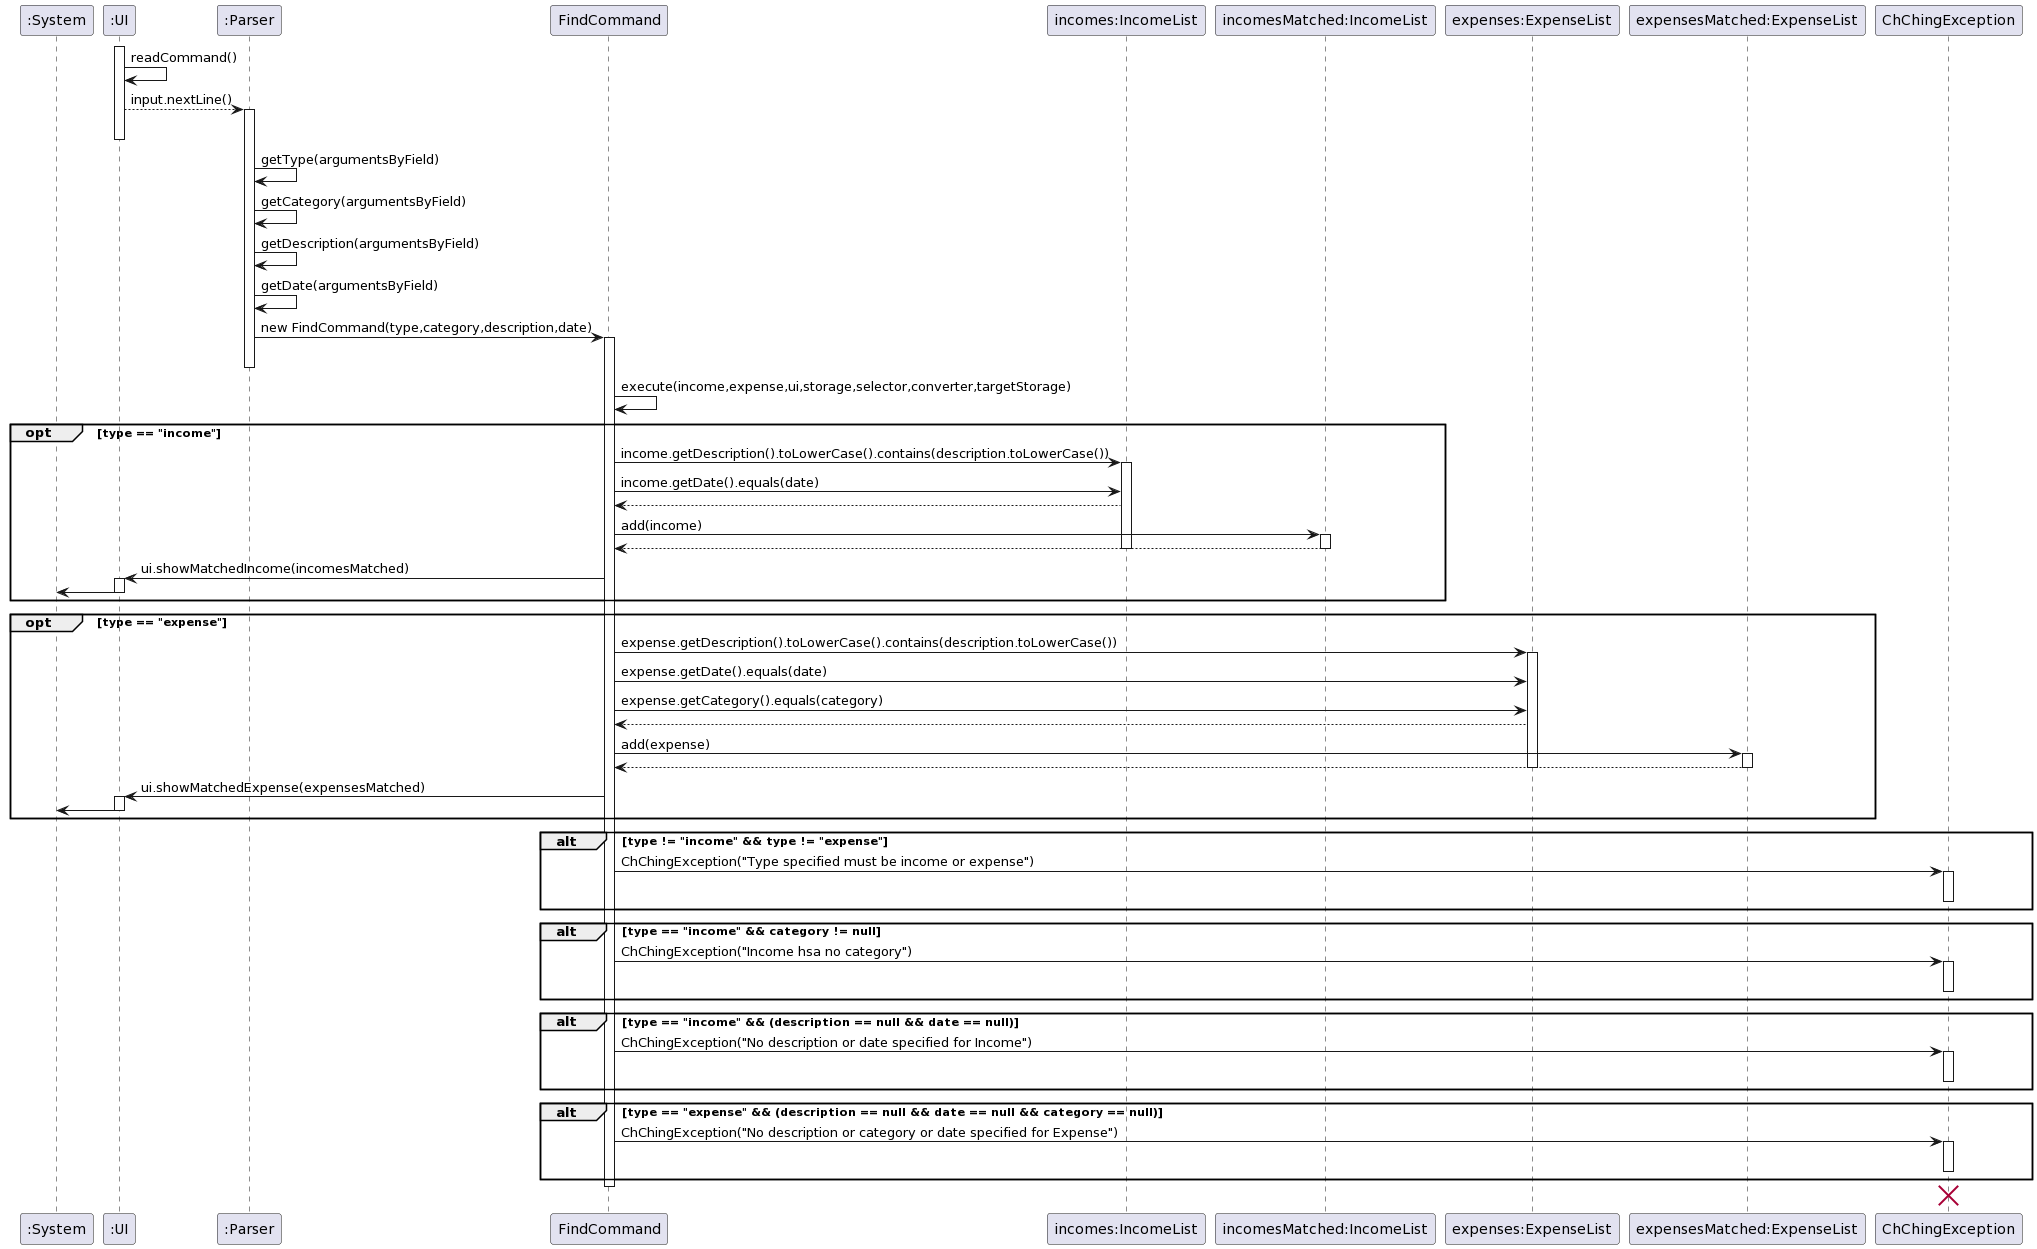

The diagram above was rendered by PlantUML. Its source (embedded in the PNG):
@startuml
participant ":System" as System
participant ":UI" as UI
participant ":Parser" as Parser
participant "FindCommand" as FindCommand
participant "incomes:IncomeList" as IncomeList
participant "incomesMatched:IncomeList" as incomesMatched
participant "expenses:ExpenseList" as ExpenseList
participant "expensesMatched:ExpenseList" as expensesMatched
participant "ChChingException" as ChChingException


activate UI
UI -> UI:readCommand()

UI -->Parser: input.nextLine()
activate Parser
deactivate UI
Parser -> Parser: getType(argumentsByField)
Parser -> Parser: getCategory(argumentsByField)
Parser -> Parser: getDescription(argumentsByField)
Parser -> Parser: getDate(argumentsByField)


Parser -> FindCommand: new FindCommand(type,category,description,date)
activate FindCommand
deactivate Parser

FindCommand -> FindCommand: execute(income,expense,ui,storage,selector,converter,targetStorage)
opt type == "income"
    FindCommand->IncomeList: income.getDescription().toLowerCase().contains(description.toLowerCase())
    activate IncomeList
    FindCommand->IncomeList: income.getDate().equals(date)
    FindCommand <-- IncomeList
    FindCommand -> incomesMatched : add(income)
    activate incomesMatched
    FindCommand <-- incomesMatched
    deactivate incomesMatched
    deactivate IncomeList
    UI <- FindCommand: ui.showMatchedIncome(incomesMatched)
    activate UI
    System <- UI
    deactivate UI
end

opt type == "expense"
    FindCommand->ExpenseList: expense.getDescription().toLowerCase().contains(description.toLowerCase())
    activate ExpenseList
    FindCommand->ExpenseList: expense.getDate().equals(date)
    FindCommand->ExpenseList: expense.getCategory().equals(category)
    FindCommand <-- ExpenseList
    FindCommand -> expensesMatched : add(expense)
    activate expensesMatched
    FindCommand <-- expensesMatched
    deactivate expensesMatched
    deactivate ExpenseList
    UI <- FindCommand: ui.showMatchedExpense(expensesMatched)
    activate UI
    System <- UI
    deactivate UI
end

alt type != "income" && type != "expense"
    FindCommand -> ChChingException: ChChingException("Type specified must be income or expense")
    activate ChChingException
    deactivate ChChingException
end

alt type == "income" && category != null
    FindCommand -> ChChingException: ChChingException("Income hsa no category")
    activate ChChingException
    deactivate ChChingException
end

alt type == "income" && (description == null && date == null)
    FindCommand -> ChChingException: ChChingException("No description or date specified for Income")
    activate ChChingException
    deactivate ChChingException
end

alt type == "expense" && (description == null && date == null && category == null)
    FindCommand -> ChChingException: ChChingException("No description or category or date specified for Expense")
    activate ChChingException
    deactivate ChChingException
end
deactivate FindCommand

destroy ChChingException
@enduml